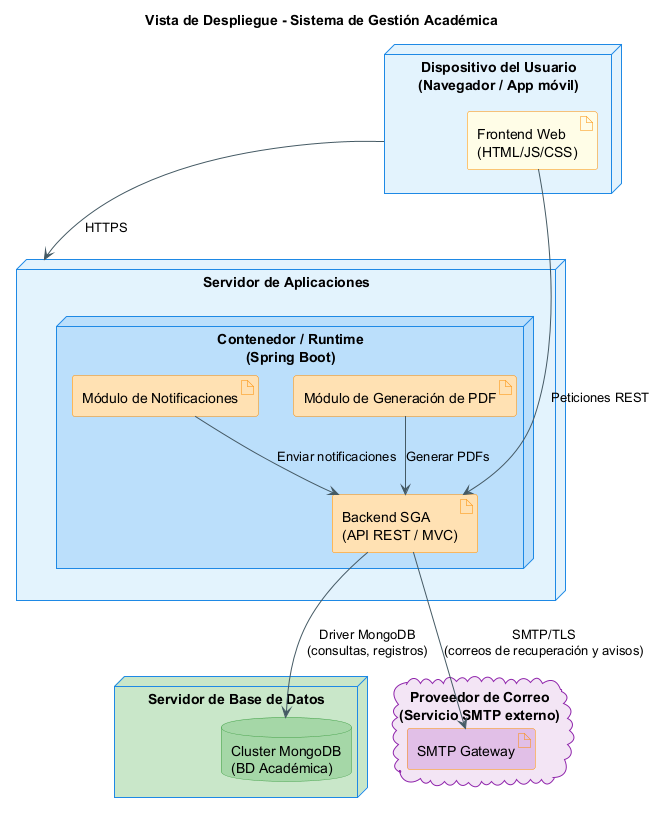

The diagram above was rendered by PlantUML. Its source (embedded in the PNG):
@startuml
title Vista de Despliegue - Sistema de Gestión Académica

skinparam backgroundColor #FFFFFF
skinparam shadowing false

skinparam node {
  BackgroundColor #E3F2FD
  BorderColor #1E88E5
}

skinparam artifact {
  BackgroundColor #FFF3E0
  BorderColor #FB8C00
}

skinparam database {
  BackgroundColor #C8E6C9
  BorderColor #43A047
}

skinparam cloud {
  BackgroundColor #F3E5F5
  BorderColor #8E24AA
}

skinparam arrowColor #455A64

node "Dispositivo del Usuario\n(Navegador / App móvil)" as Client #E3F2FD {
  artifact "Frontend Web\n(HTML/JS/CSS)" as Frontend #FFFDE7
}

node "Servidor de Aplicaciones" as AppServer #E3F2FD {
  node "Contenedor / Runtime\n(Spring Boot)" as Runtime #BBDEFB {
    artifact "Backend SGA\n(API REST / MVC)" as Backend #FFE0B2
    artifact "Módulo de Generación de PDF" as PdfModule #FFE0B2
    artifact "Módulo de Notificaciones" as NotifModule #FFE0B2
  }
}

node "Servidor de Base de Datos" as DBServer #C8E6C9 {
  database "Cluster MongoDB\n(BD Académica)" as DB #A5D6A7
}

cloud "Proveedor de Correo\n(Servicio SMTP externo)" as MailProvider #F3E5F5 {
  artifact "SMTP Gateway" as SMTP #E1BEE7
}

Client --> AppServer : HTTPS
Frontend --> Backend : Peticiones REST

Backend --> DB : Driver MongoDB\n(consultas, registros)
Backend --> SMTP : SMTP/TLS\n(correos de recuperación y avisos)

PdfModule --> Backend : Generar PDFs
NotifModule --> Backend : Enviar notificaciones

@enduml